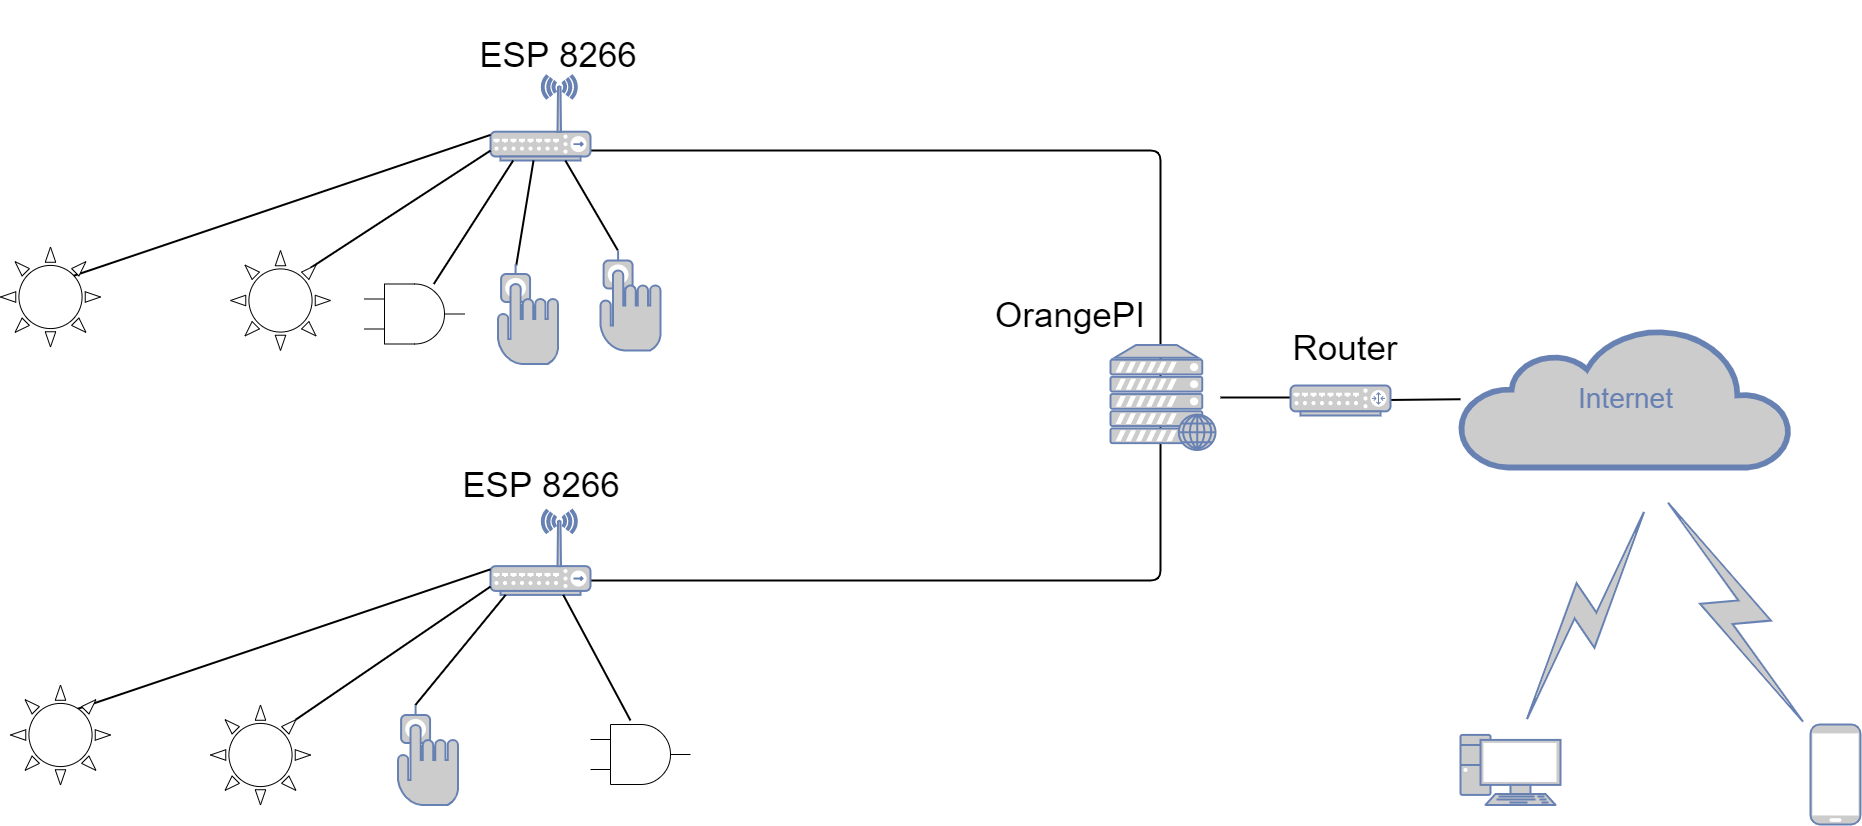

The diagram above was exported from draw.io. Its source (the exported page's mxGraphModel, read from the mxfile embedded in the PNG):
<mxGraphModel dx="2844" dy="1588" grid="1" gridSize="10" guides="1" tooltips="1" connect="1" arrows="1" fold="1" page="1" pageScale="1" pageWidth="1100" pageHeight="850" background="#ffffff" math="0" shadow="0">
  <root>
    <mxCell id="0" />
    <mxCell id="1" parent="0" />
    <mxCell id="7c3789c024ecab99-52" style="edgeStyle=none;html=1;labelBackgroundColor=none;endArrow=none;endFill=0;strokeWidth=2;fontFamily=Verdana;fontSize=15;fontColor=#036897;" parent="1" edge="1">
      <mxGeometry relative="1" as="geometry">
        <mxPoint x="1490" y="897" as="targetPoint" />
        <mxPoint x="1400" y="897" as="sourcePoint" />
      </mxGeometry>
    </mxCell>
    <mxCell id="7c3789c024ecab99-50" style="edgeStyle=orthogonalEdgeStyle;html=1;labelBackgroundColor=none;endArrow=none;endFill=0;strokeWidth=2;fontFamily=Verdana;fontSize=15;fontColor=#036897;" parent="1" source="7c3789c024ecab99-30" edge="1">
      <mxGeometry relative="1" as="geometry">
        <mxPoint x="1340" y="882" as="targetPoint" />
        <mxPoint x="1200" y="620" as="sourcePoint" />
        <Array as="points">
          <mxPoint x="1340" y="650" />
        </Array>
      </mxGeometry>
    </mxCell>
    <mxCell id="7c3789c024ecab99-30" value="" style="fontColor=#0066CC;verticalAlign=top;verticalLabelPosition=bottom;labelPosition=center;align=center;html=1;fillColor=#CCCCCC;strokeColor=#6881B3;gradientColor=none;gradientDirection=north;strokeWidth=2;shape=mxgraph.networks.wireless_hub;rounded=0;shadow=0;comic=0;" parent="1" vertex="1">
      <mxGeometry x="670.0000000000002" y="575" width="100" height="85" as="geometry" />
    </mxCell>
    <mxCell id="7c3789c024ecab99-19" style="edgeStyle=none;html=1;labelBackgroundColor=none;endArrow=none;endFill=0;strokeWidth=2;fontFamily=Verdana;fontSize=15;fontColor=#036897;" parent="1" target="7c3789c024ecab99-30" edge="1">
      <mxGeometry relative="1" as="geometry">
        <mxPoint x="650.0000000000002" y="695" as="targetPoint" />
        <mxPoint x="230.00000000000045" y="783.1018518518517" as="sourcePoint" />
      </mxGeometry>
    </mxCell>
    <mxCell id="7c3789c024ecab99-22" style="edgeStyle=none;html=1;labelBackgroundColor=none;endArrow=none;endFill=0;strokeWidth=2;fontFamily=Verdana;fontSize=15;fontColor=#036897;" parent="1" target="7c3789c024ecab99-30" edge="1">
      <mxGeometry relative="1" as="geometry">
        <mxPoint x="490.00000000000045" y="767.4107142857142" as="sourcePoint" />
      </mxGeometry>
    </mxCell>
    <mxCell id="7c3789c024ecab99-24" style="edgeStyle=none;html=1;labelBackgroundColor=none;endArrow=none;endFill=0;strokeWidth=2;fontFamily=Verdana;fontSize=15;fontColor=#036897;" parent="1" source="21SFYijoKLgJjD6gBUYC-76" target="7c3789c024ecab99-30" edge="1">
      <mxGeometry relative="1" as="geometry">
        <mxPoint x="590.6849315068498" y="765" as="sourcePoint" />
      </mxGeometry>
    </mxCell>
    <mxCell id="7c3789c024ecab99-26" style="edgeStyle=none;html=1;labelBackgroundColor=none;endArrow=none;endFill=0;strokeWidth=2;fontFamily=Verdana;fontSize=15;fontColor=#036897;" parent="1" target="7c3789c024ecab99-30" edge="1">
      <mxGeometry relative="1" as="geometry">
        <mxPoint x="695.7534246575342" y="765" as="sourcePoint" />
      </mxGeometry>
    </mxCell>
    <mxCell id="7c3789c024ecab99-28" style="edgeStyle=none;html=1;labelBackgroundColor=none;endArrow=none;endFill=0;strokeWidth=2;fontFamily=Verdana;fontSize=15;fontColor=#036897;exitX=0.29;exitY=0;exitDx=0;exitDy=0;exitPerimeter=0;" parent="1" source="21SFYijoKLgJjD6gBUYC-57" target="7c3789c024ecab99-30" edge="1">
      <mxGeometry relative="1" as="geometry">
        <mxPoint x="792.6027397260273" y="750" as="sourcePoint" />
      </mxGeometry>
    </mxCell>
    <mxCell id="7c3789c024ecab99-41" value="" style="fontColor=#0066CC;verticalAlign=top;verticalLabelPosition=bottom;labelPosition=center;align=center;html=1;fillColor=#CCCCCC;strokeColor=#6881B3;gradientColor=none;gradientDirection=north;strokeWidth=2;shape=mxgraph.networks.pc;rounded=0;shadow=0;comic=0;" parent="1" vertex="1">
      <mxGeometry x="1640.0000000000002" y="1234.4117647058824" width="100" height="70" as="geometry" />
    </mxCell>
    <mxCell id="7c3789c024ecab99-51" style="edgeStyle=orthogonalEdgeStyle;html=1;labelBackgroundColor=none;endArrow=none;endFill=0;strokeWidth=2;fontFamily=Verdana;fontSize=15;fontColor=#036897;" parent="1" source="7c3789c024ecab99-44" edge="1">
      <mxGeometry relative="1" as="geometry">
        <mxPoint x="1340" y="912" as="targetPoint" />
        <Array as="points">
          <mxPoint x="1340" y="1080" />
        </Array>
      </mxGeometry>
    </mxCell>
    <mxCell id="7c3789c024ecab99-44" value="" style="fontColor=#0066CC;verticalAlign=top;verticalLabelPosition=bottom;labelPosition=center;align=center;html=1;fillColor=#CCCCCC;strokeColor=#6881B3;gradientColor=none;gradientDirection=north;strokeWidth=2;shape=mxgraph.networks.wireless_hub;rounded=0;shadow=0;comic=0;" parent="1" vertex="1">
      <mxGeometry x="670.0000000000002" y="1009.4117647058824" width="100" height="85" as="geometry" />
    </mxCell>
    <mxCell id="7c3789c024ecab99-33" style="edgeStyle=none;html=1;labelBackgroundColor=none;endArrow=none;endFill=0;strokeWidth=2;fontFamily=Verdana;fontSize=15;fontColor=#036897;" parent="1" target="7c3789c024ecab99-44" edge="1">
      <mxGeometry relative="1" as="geometry">
        <mxPoint x="650.0000000000002" y="1129.4117647058824" as="targetPoint" />
        <mxPoint x="230.00000000000045" y="1217.5136165577342" as="sourcePoint" />
      </mxGeometry>
    </mxCell>
    <mxCell id="7c3789c024ecab99-36" style="edgeStyle=none;html=1;labelBackgroundColor=none;endArrow=none;endFill=0;strokeWidth=2;fontFamily=Verdana;fontSize=15;fontColor=#036897;exitX=0.855;exitY=0.145;exitDx=0;exitDy=0;exitPerimeter=0;" parent="1" source="21SFYijoKLgJjD6gBUYC-72" target="7c3789c024ecab99-44" edge="1">
      <mxGeometry relative="1" as="geometry">
        <mxPoint x="490" y="1201.8224789915967" as="sourcePoint" />
      </mxGeometry>
    </mxCell>
    <mxCell id="7c3789c024ecab99-38" style="edgeStyle=none;html=1;labelBackgroundColor=none;endArrow=none;endFill=0;strokeWidth=2;fontFamily=Verdana;fontSize=15;fontColor=#036897;exitX=0.29;exitY=0;exitDx=0;exitDy=0;exitPerimeter=0;" parent="1" source="21SFYijoKLgJjD6gBUYC-74" target="7c3789c024ecab99-44" edge="1">
      <mxGeometry relative="1" as="geometry">
        <mxPoint x="590.6849315068494" y="1199.4117647058824" as="sourcePoint" />
      </mxGeometry>
    </mxCell>
    <mxCell id="7c3789c024ecab99-42" style="edgeStyle=none;html=1;labelBackgroundColor=none;endArrow=none;endFill=0;strokeWidth=2;fontFamily=Verdana;fontSize=15;fontColor=#036897;" parent="1" target="7c3789c024ecab99-44" edge="1">
      <mxGeometry relative="1" as="geometry">
        <mxPoint x="810" y="1220" as="sourcePoint" />
      </mxGeometry>
    </mxCell>
    <mxCell id="7c3789c024ecab99-45" value="" style="html=1;fillColor=#CCCCCC;strokeColor=#6881B3;gradientColor=none;gradientDirection=north;strokeWidth=2;shape=mxgraph.networks.comm_link_edge;html=1;labelBackgroundColor=none;endArrow=none;endFill=0;fontFamily=Verdana;fontSize=20;" parent="1" edge="1">
      <mxGeometry width="100" height="100" relative="1" as="geometry">
        <mxPoint x="1700" y="1230" as="sourcePoint" />
        <mxPoint x="1830" y="1000" as="targetPoint" />
        <Array as="points">
          <mxPoint x="1800" y="1300" />
        </Array>
      </mxGeometry>
    </mxCell>
    <mxCell id="7c3789c024ecab99-53" value="Internet" style="html=1;fillColor=#CCCCCC;strokeColor=#6881B3;gradientColor=none;gradientDirection=north;strokeWidth=2;shape=mxgraph.networks.cloud;fontColor=#6881B3;rounded=0;shadow=0;comic=0;align=center;fontSize=28;" parent="1" vertex="1">
      <mxGeometry x="1640" y="827" width="330" height="140" as="geometry" />
    </mxCell>
    <mxCell id="7c3789c024ecab99-56" style="edgeStyle=none;html=1;labelBackgroundColor=none;endArrow=none;endFill=0;strokeWidth=2;fontFamily=Verdana;fontSize=28;fontColor=#6881B3;" parent="1" source="7c3789c024ecab99-54" target="7c3789c024ecab99-53" edge="1">
      <mxGeometry relative="1" as="geometry" />
    </mxCell>
    <mxCell id="7c3789c024ecab99-54" value="" style="fontColor=#0066CC;verticalAlign=top;verticalLabelPosition=bottom;labelPosition=center;align=center;html=1;fillColor=#CCCCCC;strokeColor=#6881B3;gradientColor=none;gradientDirection=north;strokeWidth=2;shape=mxgraph.networks.router;rounded=0;shadow=0;comic=0;" parent="1" vertex="1">
      <mxGeometry x="1470" y="885" width="100" height="30" as="geometry" />
    </mxCell>
    <mxCell id="7c3789c024ecab99-73" value="" style="html=1;fillColor=#CCCCCC;strokeColor=#6881B3;gradientColor=none;gradientDirection=north;strokeWidth=2;shape=mxgraph.networks.comm_link_edge;html=1;labelBackgroundColor=none;endArrow=none;endFill=0;fontFamily=Verdana;fontSize=20;" parent="1" target="7c3789c024ecab99-74" edge="1">
      <mxGeometry width="100" height="100" relative="1" as="geometry">
        <mxPoint x="1840" y="990" as="sourcePoint" />
        <mxPoint x="603.0000000000002" y="1493.4117647058824" as="targetPoint" />
      </mxGeometry>
    </mxCell>
    <mxCell id="7c3789c024ecab99-74" value="" style="fontColor=#0066CC;verticalAlign=top;verticalLabelPosition=bottom;labelPosition=center;align=center;html=1;fillColor=#CCCCCC;strokeColor=#6881B3;gradientColor=none;gradientDirection=north;strokeWidth=2;shape=mxgraph.networks.mobile;rounded=0;shadow=0;comic=0;" parent="1" vertex="1">
      <mxGeometry x="1990.0000000000002" y="1223.9117647058824" width="50" height="100" as="geometry" />
    </mxCell>
    <mxCell id="21SFYijoKLgJjD6gBUYC-51" value="" style="fontColor=#0066CC;verticalAlign=top;verticalLabelPosition=bottom;labelPosition=center;align=center;html=1;outlineConnect=0;fillColor=#CCCCCC;strokeColor=#6881B3;gradientColor=none;gradientDirection=north;strokeWidth=2;shape=mxgraph.networks.web_server;" vertex="1" parent="1">
      <mxGeometry x="1290" y="844.5" width="105" height="105" as="geometry" />
    </mxCell>
    <mxCell id="21SFYijoKLgJjD6gBUYC-52" value="&lt;font style=&quot;font-size: 35px&quot;&gt;Router&lt;/font&gt;" style="text;html=1;strokeColor=none;fillColor=none;align=center;verticalAlign=middle;whiteSpace=wrap;rounded=0;" vertex="1" parent="1">
      <mxGeometry x="1395" y="793" width="260" height="107" as="geometry" />
    </mxCell>
    <mxCell id="21SFYijoKLgJjD6gBUYC-54" value="&lt;font style=&quot;font-size: 35px&quot;&gt;OrangePI&lt;/font&gt;" style="text;html=1;strokeColor=none;fillColor=none;align=center;verticalAlign=middle;whiteSpace=wrap;rounded=0;" vertex="1" parent="1">
      <mxGeometry x="1120" y="760" width="260" height="107" as="geometry" />
    </mxCell>
    <mxCell id="21SFYijoKLgJjD6gBUYC-55" value="&lt;font style=&quot;font-size: 35px&quot;&gt;ESP 8266&lt;/font&gt;" style="text;html=1;strokeColor=none;fillColor=none;align=center;verticalAlign=middle;whiteSpace=wrap;rounded=0;" vertex="1" parent="1">
      <mxGeometry x="590" y="930" width="260" height="107" as="geometry" />
    </mxCell>
    <mxCell id="21SFYijoKLgJjD6gBUYC-56" value="&lt;font style=&quot;font-size: 35px&quot;&gt;ESP 8266&lt;/font&gt;" style="text;html=1;strokeColor=none;fillColor=none;align=center;verticalAlign=middle;whiteSpace=wrap;rounded=0;" vertex="1" parent="1">
      <mxGeometry x="607.5" y="500" width="260" height="107" as="geometry" />
    </mxCell>
    <mxCell id="21SFYijoKLgJjD6gBUYC-57" value="" style="fontColor=#0066CC;verticalAlign=top;verticalLabelPosition=bottom;labelPosition=center;align=center;html=1;outlineConnect=0;fillColor=#CCCCCC;strokeColor=#6881B3;gradientColor=none;gradientDirection=north;strokeWidth=2;shape=mxgraph.networks.biometric_reader;" vertex="1" parent="1">
      <mxGeometry x="780" y="750" width="60" height="100" as="geometry" />
    </mxCell>
    <mxCell id="21SFYijoKLgJjD6gBUYC-58" value="" style="fontColor=#0066CC;verticalAlign=top;verticalLabelPosition=bottom;labelPosition=center;align=center;html=1;outlineConnect=0;fillColor=#CCCCCC;strokeColor=#6881B3;gradientColor=none;gradientDirection=north;strokeWidth=2;shape=mxgraph.networks.biometric_reader;" vertex="1" parent="1">
      <mxGeometry x="677.5" y="763.5" width="60" height="100" as="geometry" />
    </mxCell>
    <mxCell id="21SFYijoKLgJjD6gBUYC-69" value="" style="verticalLabelPosition=bottom;verticalAlign=top;html=1;shape=mxgraph.basic.sun" vertex="1" parent="1">
      <mxGeometry x="180" y="746.5" width="100" height="100" as="geometry" />
    </mxCell>
    <mxCell id="21SFYijoKLgJjD6gBUYC-70" value="" style="verticalLabelPosition=bottom;verticalAlign=top;html=1;shape=mxgraph.basic.sun" vertex="1" parent="1">
      <mxGeometry x="410" y="750" width="100" height="100" as="geometry" />
    </mxCell>
    <mxCell id="21SFYijoKLgJjD6gBUYC-71" value="" style="verticalLabelPosition=bottom;verticalAlign=top;html=1;shape=mxgraph.basic.sun" vertex="1" parent="1">
      <mxGeometry x="190" y="1184.5" width="100" height="100" as="geometry" />
    </mxCell>
    <mxCell id="21SFYijoKLgJjD6gBUYC-72" value="" style="verticalLabelPosition=bottom;verticalAlign=top;html=1;shape=mxgraph.basic.sun" vertex="1" parent="1">
      <mxGeometry x="390" y="1204.5" width="100" height="100" as="geometry" />
    </mxCell>
    <mxCell id="21SFYijoKLgJjD6gBUYC-74" value="" style="fontColor=#0066CC;verticalAlign=top;verticalLabelPosition=bottom;labelPosition=center;align=center;html=1;outlineConnect=0;fillColor=#CCCCCC;strokeColor=#6881B3;gradientColor=none;gradientDirection=north;strokeWidth=2;shape=mxgraph.networks.biometric_reader;" vertex="1" parent="1">
      <mxGeometry x="577.5" y="1204.5" width="60" height="100" as="geometry" />
    </mxCell>
    <mxCell id="21SFYijoKLgJjD6gBUYC-75" value="" style="verticalLabelPosition=bottom;shadow=0;dashed=0;align=center;html=1;verticalAlign=top;shape=mxgraph.electrical.logic_gates.logic_gate;operation=and;" vertex="1" parent="1">
      <mxGeometry x="770" y="1224" width="100" height="60" as="geometry" />
    </mxCell>
    <mxCell id="21SFYijoKLgJjD6gBUYC-76" value="" style="verticalLabelPosition=bottom;shadow=0;dashed=0;align=center;html=1;verticalAlign=top;shape=mxgraph.electrical.logic_gates.logic_gate;operation=and;" vertex="1" parent="1">
      <mxGeometry x="544" y="783.5" width="100" height="60" as="geometry" />
    </mxCell>
  </root>
</mxGraphModel>